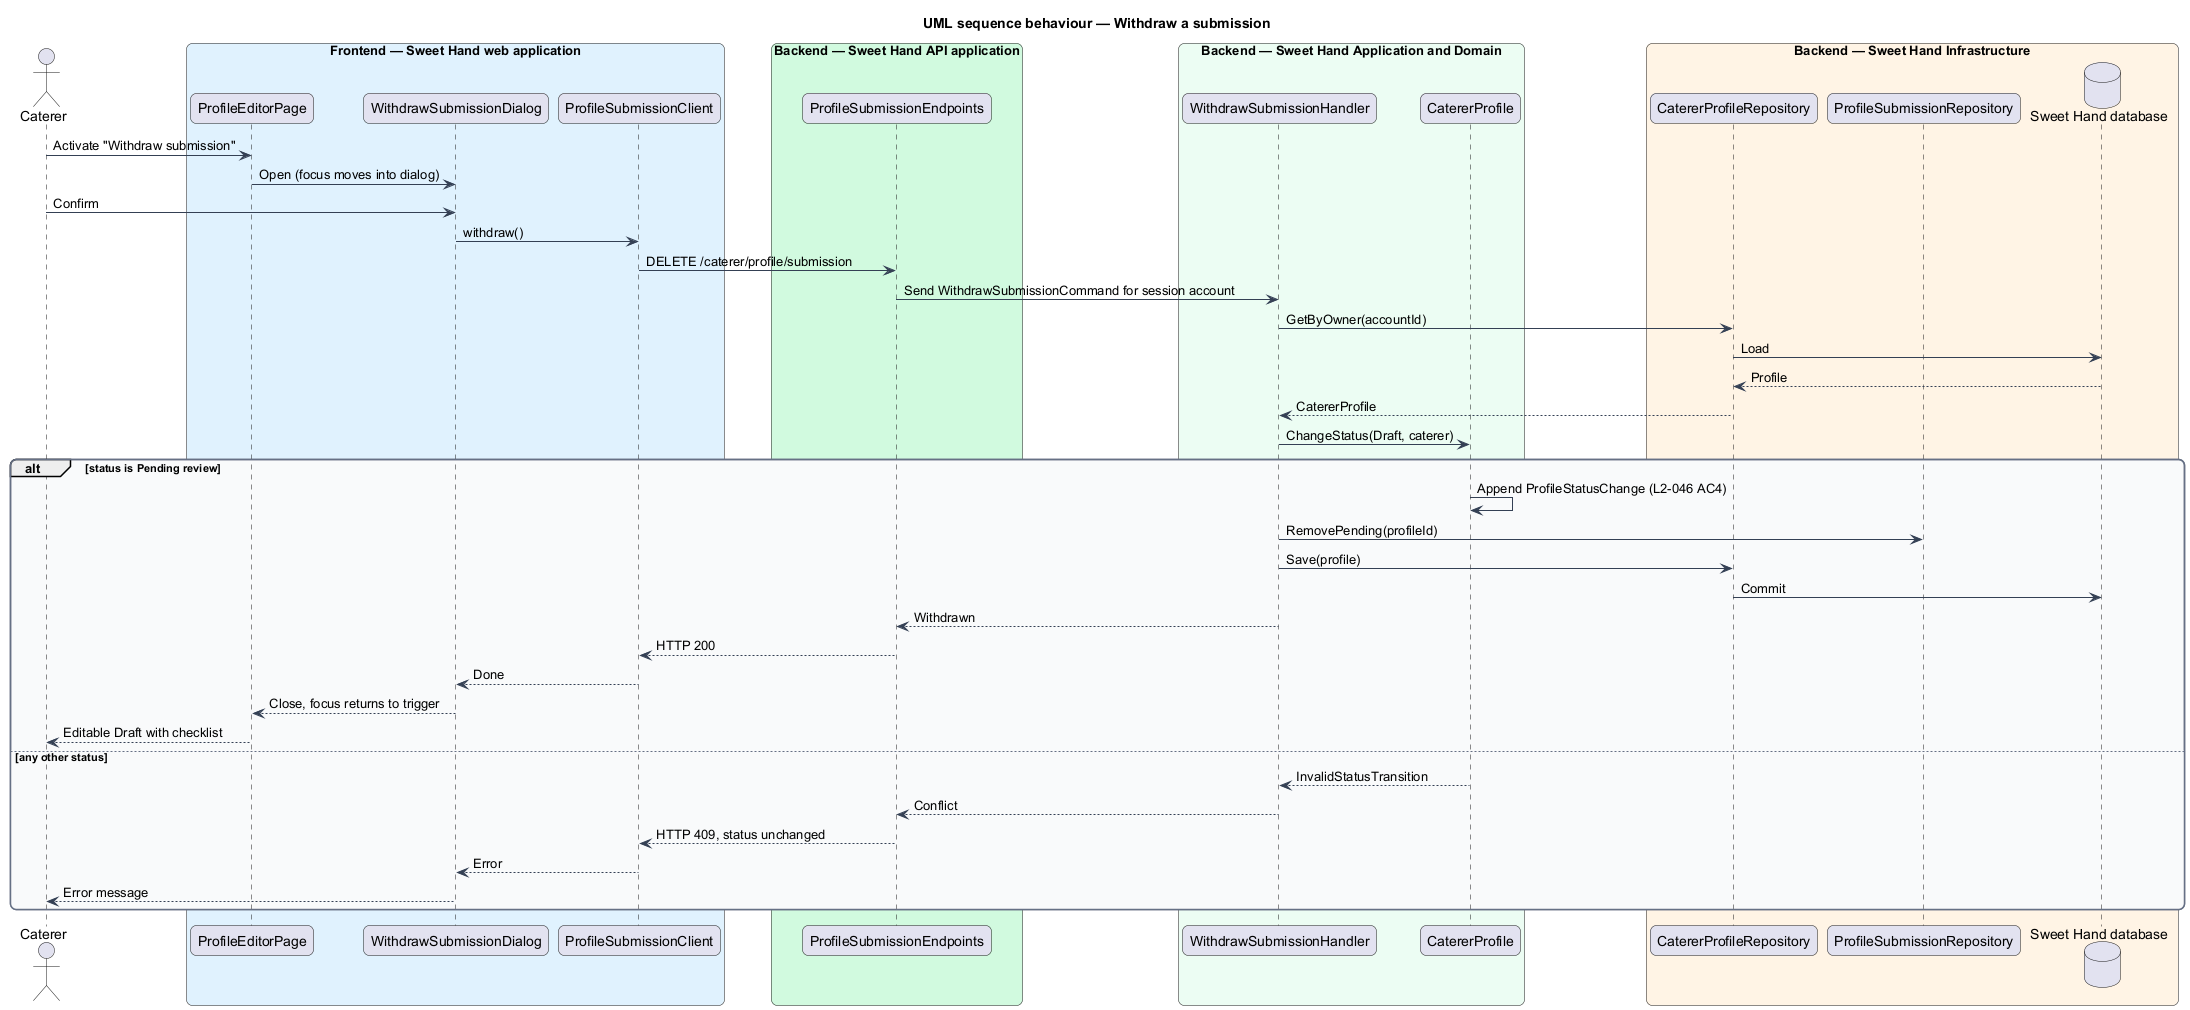

The diagram above was rendered by PlantUML. Its source (embedded in the PNG):
@startuml
title UML sequence behaviour — Withdraw a submission
skinparam backgroundColor #FFFFFF
skinparam shadowing false
skinparam roundcorner 12
skinparam defaultFontName Arial
skinparam ArrowColor #344054
skinparam rectangle {
  BorderColor #344054
  FontColor #101828
}
skinparam package {
  BorderColor #667085
  FontColor #101828
  BackgroundColor #F9FAFB
}
actor "Caterer" as actor
box "Frontend — Sweet Hand web application" #E0F2FE
  participant "ProfileEditorPage" as page
  participant "WithdrawSubmissionDialog" as dialog
  participant "ProfileSubmissionClient" as client
end box
box "Backend — Sweet Hand API application" #D1FADF
  participant "ProfileSubmissionEndpoints" as endpoints
end box
box "Backend — Sweet Hand Application and Domain" #ECFDF3
  participant "WithdrawSubmissionHandler" as handler
  participant "CatererProfile" as profile
end box
box "Backend — Sweet Hand Infrastructure" #FFF4E5
  participant "CatererProfileRepository" as repo
  participant "ProfileSubmissionRepository" as subs
  database "Sweet Hand database" as db
end box

actor -> page : Activate "Withdraw submission"
page -> dialog : Open (focus moves into dialog)
actor -> dialog : Confirm
dialog -> client : withdraw()
client -> endpoints : DELETE /caterer/profile/submission
endpoints -> handler : Send WithdrawSubmissionCommand for session account
handler -> repo : GetByOwner(accountId)
repo -> db : Load
db --> repo : Profile
repo --> handler : CatererProfile
handler -> profile : ChangeStatus(Draft, caterer)
alt status is Pending review
  profile -> profile : Append ProfileStatusChange (L2-046 AC4)
  handler -> subs : RemovePending(profileId)
  handler -> repo : Save(profile)
  repo -> db : Commit
  handler --> endpoints : Withdrawn
  endpoints --> client : HTTP 200
  client --> dialog : Done
  dialog --> page : Close, focus returns to trigger
  page --> actor : Editable Draft with checklist
else any other status
  profile --> handler : InvalidStatusTransition
  handler --> endpoints : Conflict
  endpoints --> client : HTTP 409, status unchanged
  client --> dialog : Error
  dialog --> actor : Error message
end
@enduml